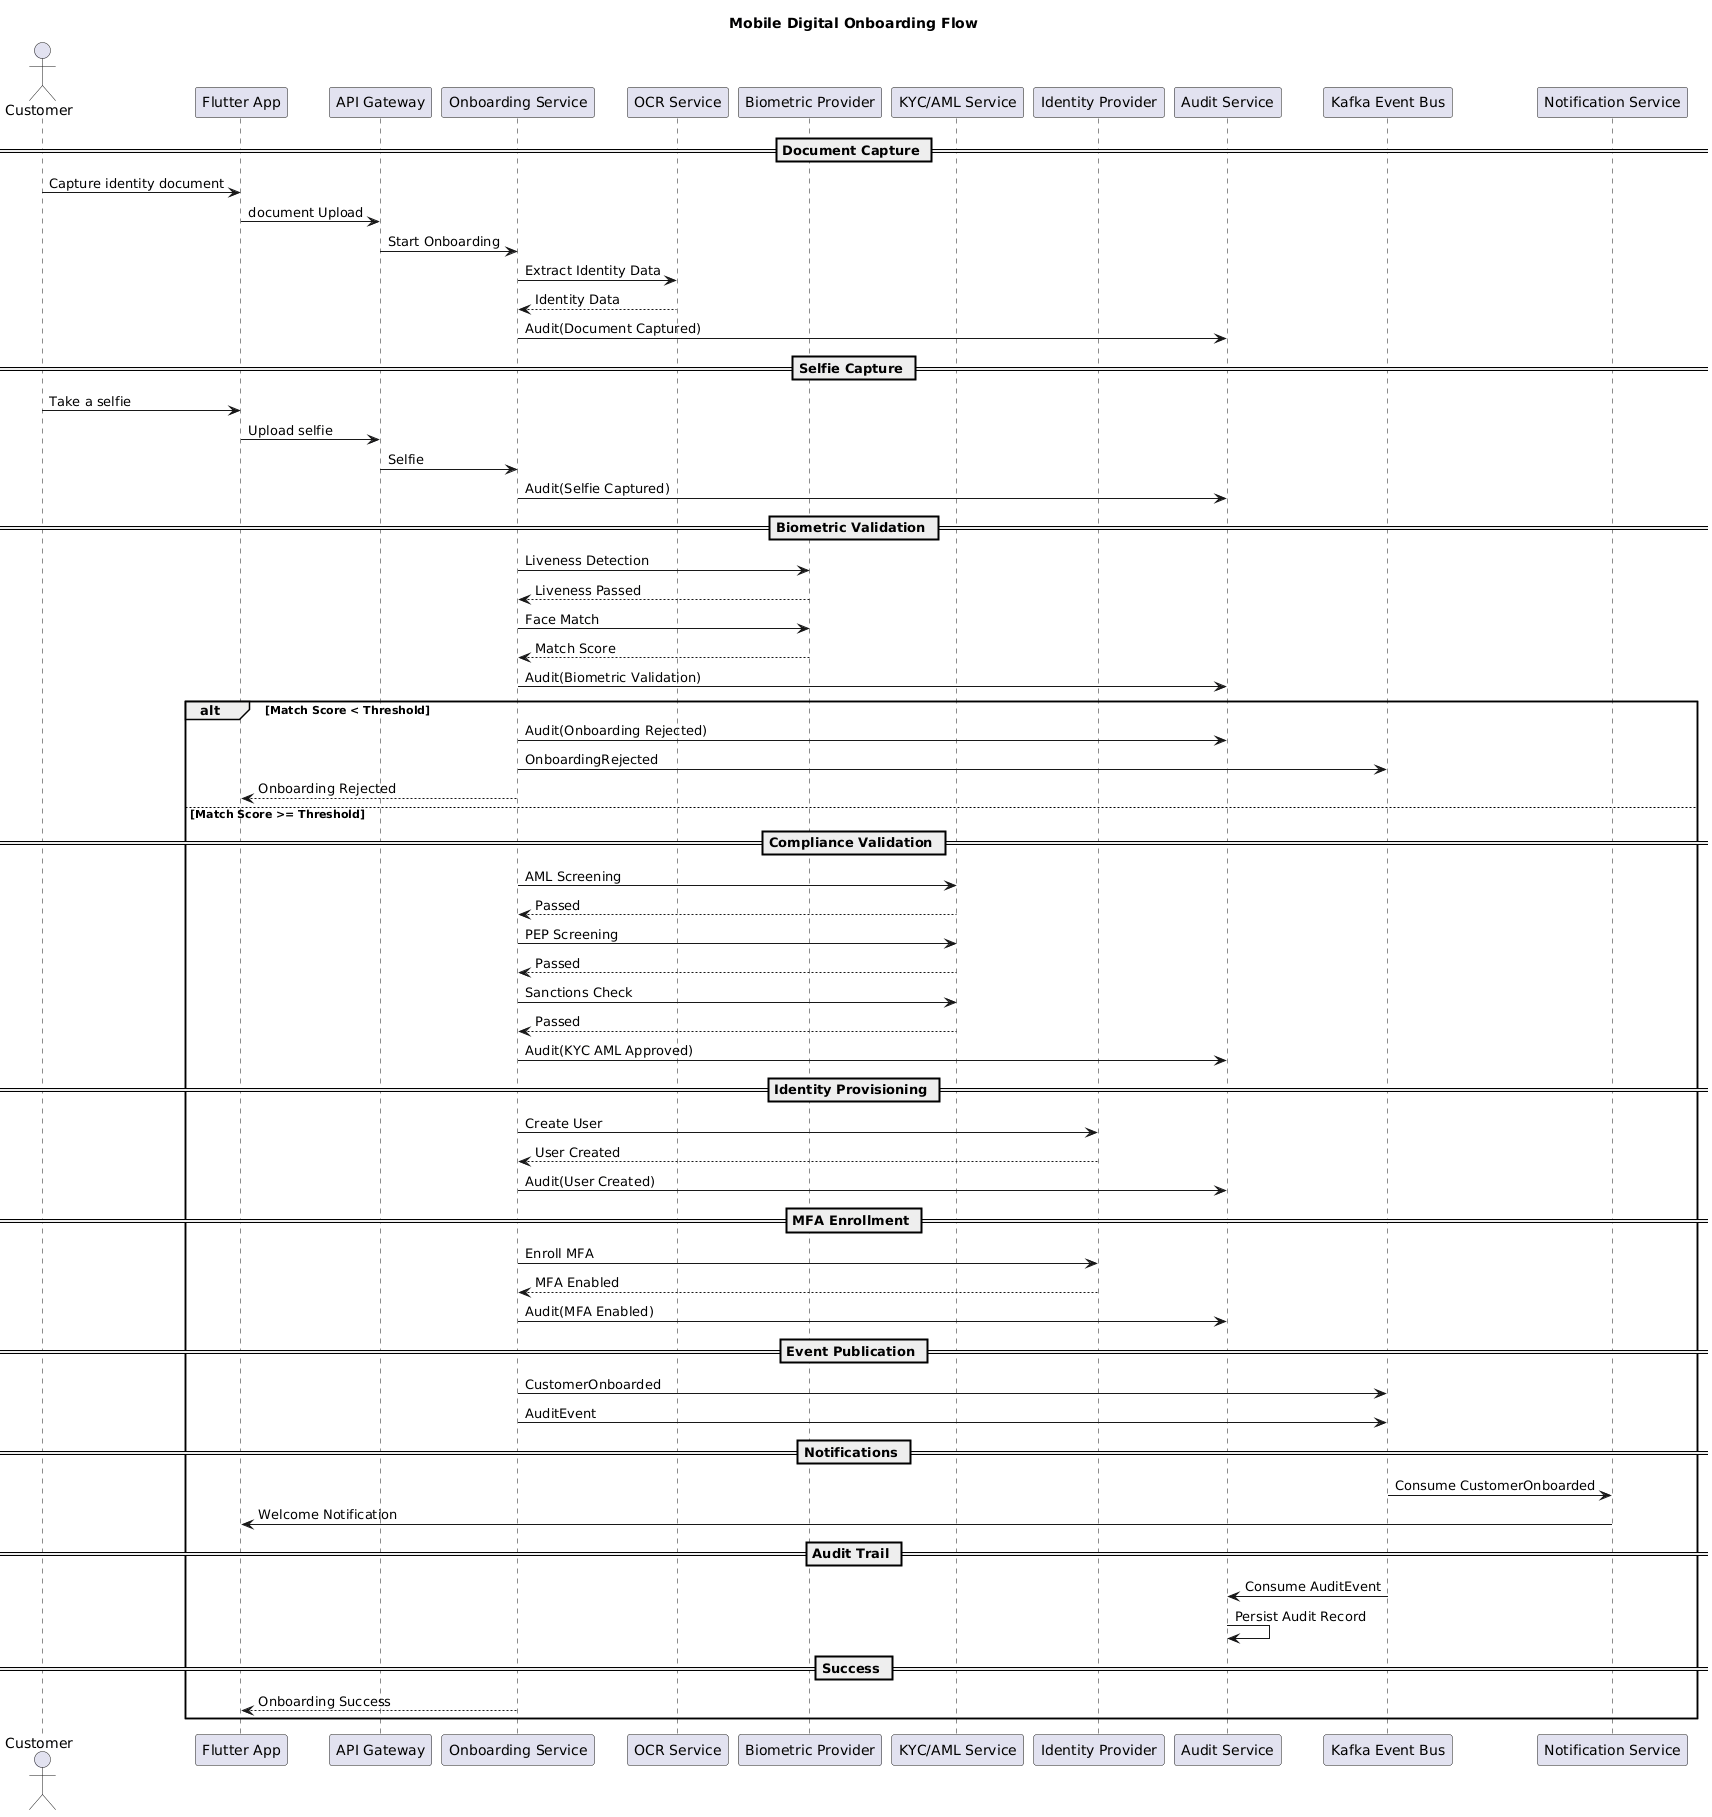

The diagram above was rendered by PlantUML. Its source (embedded in the PNG):
@startuml
title Mobile Digital Onboarding Flow

actor Customer

participant "Flutter App" as APP
participant "API Gateway" as API
participant "Onboarding Service" as ONB
participant "OCR Service" as OCR
participant "Biometric Provider" as BIO
participant "KYC/AML Service" as KYC
participant "Identity Provider" as IDP
participant "Audit Service" as AUDIT
participant "Kafka Event Bus" as KAFKA
participant "Notification Service" as NOTIF

== Document Capture ==

Customer -> APP : Capture identity document

APP -> API : document Upload

API -> ONB : Start Onboarding

ONB -> OCR : Extract Identity Data

OCR --> ONB : Identity Data

ONB -> AUDIT : Audit(Document Captured)

== Selfie Capture ==

Customer -> APP : Take a selfie

APP -> API : Upload selfie

API -> ONB : Selfie

ONB -> AUDIT : Audit(Selfie Captured)

== Biometric Validation ==

ONB -> BIO : Liveness Detection

BIO --> ONB : Liveness Passed

ONB -> BIO : Face Match

BIO --> ONB : Match Score

ONB -> AUDIT : Audit(Biometric Validation)

alt Match Score < Threshold

    ONB -> AUDIT : Audit(Onboarding Rejected)

    ONB -> KAFKA : OnboardingRejected

    ONB --> APP : Onboarding Rejected

else Match Score >= Threshold

    == Compliance Validation ==

    ONB -> KYC : AML Screening

    KYC --> ONB : Passed

    ONB -> KYC : PEP Screening

    KYC --> ONB : Passed

    ONB -> KYC : Sanctions Check

    KYC --> ONB : Passed

    ONB -> AUDIT : Audit(KYC AML Approved)

    == Identity Provisioning ==

    ONB -> IDP : Create User

    IDP --> ONB : User Created

    ONB -> AUDIT : Audit(User Created)

    == MFA Enrollment ==

    ONB -> IDP : Enroll MFA

    IDP --> ONB : MFA Enabled

    ONB -> AUDIT : Audit(MFA Enabled)

    == Event Publication ==

    ONB -> KAFKA : CustomerOnboarded

    ONB -> KAFKA : AuditEvent

    == Notifications ==

    KAFKA -> NOTIF : Consume CustomerOnboarded

    NOTIF -> APP : Welcome Notification

    == Audit Trail ==

    KAFKA -> AUDIT : Consume AuditEvent

    AUDIT -> AUDIT : Persist Audit Record

    == Success ==

    ONB --> APP : Onboarding Success

end
@enduml